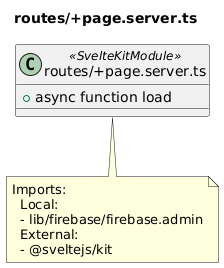

The diagram above was rendered by PlantUML. Its source (embedded in the PNG):
@startuml routes__page_server_ts
title routes/+page.server.ts
class "routes/+page.server.ts" as routes__page_server_ts <<SvelteKitModule>> {
  + async function load
}
note bottom of routes__page_server_ts
  Imports:
    Local:
    - lib/firebase/firebase.admin
    External:
    - @sveltejs/kit
end note
@enduml